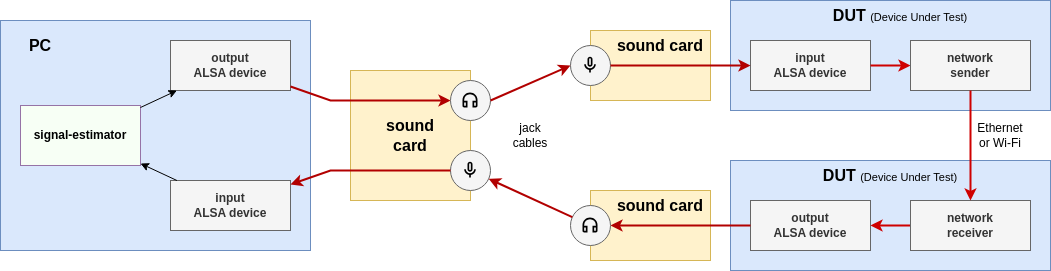

The diagram above was exported from draw.io. Its source (the exported page's mxGraphModel, read from the mxfile embedded in the PNG):
<mxGraphModel dx="1242" dy="865" grid="1" gridSize="10" guides="1" tooltips="1" connect="1" arrows="1" fold="1" page="1" pageScale="1" pageWidth="850" pageHeight="1100" math="0" shadow="0">
  <root>
    <mxCell id="0" />
    <mxCell id="1" parent="0" />
    <mxCell id="4N66Dbb3Bsw2Mjw1kY2S-43" value="" style="rounded=0;whiteSpace=wrap;html=1;fillColor=#fff2cc;strokeColor=#d6b656;" parent="1" vertex="1">
      <mxGeometry x="650" y="390" width="120" height="70" as="geometry" />
    </mxCell>
    <mxCell id="4N66Dbb3Bsw2Mjw1kY2S-1" value="" style="rounded=0;whiteSpace=wrap;html=1;fillColor=#dae8fc;strokeColor=#6c8ebf;" parent="1" vertex="1">
      <mxGeometry x="60" y="220" width="310" height="230" as="geometry" />
    </mxCell>
    <mxCell id="4N66Dbb3Bsw2Mjw1kY2S-2" value="" style="rounded=0;whiteSpace=wrap;html=1;fillColor=#fff2cc;strokeColor=#d6b656;" parent="1" vertex="1">
      <mxGeometry x="410" y="270" width="120" height="130" as="geometry" />
    </mxCell>
    <mxCell id="4N66Dbb3Bsw2Mjw1kY2S-3" value="" style="ellipse;whiteSpace=wrap;html=1;aspect=fixed;fillColor=#f5f5f5;fontColor=#333333;strokeColor=#666666;" parent="1" vertex="1">
      <mxGeometry x="510" y="280" width="40" height="40" as="geometry" />
    </mxCell>
    <mxCell id="4N66Dbb3Bsw2Mjw1kY2S-4" value="signal-estimator" style="rounded=0;whiteSpace=wrap;html=1;fontStyle=1;fillColor=#F7FFF5;strokeColor=#9673a6;" parent="1" vertex="1">
      <mxGeometry x="80" y="305" width="120" height="60" as="geometry" />
    </mxCell>
    <mxCell id="4N66Dbb3Bsw2Mjw1kY2S-5" value="output&lt;br&gt;ALSA device" style="rounded=0;whiteSpace=wrap;html=1;fillColor=#f5f5f5;strokeColor=#666666;fontColor=#333333;fontStyle=1" parent="1" vertex="1">
      <mxGeometry x="230" y="240" width="120" height="50" as="geometry" />
    </mxCell>
    <mxCell id="4N66Dbb3Bsw2Mjw1kY2S-6" value="input&lt;br&gt;ALSA device" style="rounded=0;whiteSpace=wrap;html=1;fillColor=#f5f5f5;strokeColor=#666666;fontColor=#333333;fontStyle=1" parent="1" vertex="1">
      <mxGeometry x="230" y="380" width="120" height="50" as="geometry" />
    </mxCell>
    <mxCell id="4N66Dbb3Bsw2Mjw1kY2S-7" value="" style="ellipse;whiteSpace=wrap;html=1;aspect=fixed;fillColor=#f5f5f5;fontColor=#333333;strokeColor=#666666;" parent="1" vertex="1">
      <mxGeometry x="510" y="350" width="40" height="40" as="geometry" />
    </mxCell>
    <mxCell id="4N66Dbb3Bsw2Mjw1kY2S-8" value="" style="endArrow=classic;html=1;rounded=0;" parent="1" source="4N66Dbb3Bsw2Mjw1kY2S-4" target="4N66Dbb3Bsw2Mjw1kY2S-5" edge="1">
      <mxGeometry width="50" height="50" relative="1" as="geometry">
        <mxPoint x="200" y="220" as="sourcePoint" />
        <mxPoint x="250" y="170" as="targetPoint" />
      </mxGeometry>
    </mxCell>
    <mxCell id="4N66Dbb3Bsw2Mjw1kY2S-9" value="" style="endArrow=classic;html=1;rounded=0;fillColor=#e51400;strokeColor=#B20000;strokeWidth=2;" parent="1" source="4N66Dbb3Bsw2Mjw1kY2S-5" target="4N66Dbb3Bsw2Mjw1kY2S-3" edge="1">
      <mxGeometry width="50" height="50" relative="1" as="geometry">
        <mxPoint x="160" y="220" as="sourcePoint" />
        <mxPoint x="210" y="170" as="targetPoint" />
        <Array as="points">
          <mxPoint x="390" y="300" />
        </Array>
      </mxGeometry>
    </mxCell>
    <mxCell id="4N66Dbb3Bsw2Mjw1kY2S-10" value="" style="endArrow=classic;html=1;rounded=0;fillColor=#e51400;strokeColor=#B20000;strokeWidth=2;" parent="1" source="4N66Dbb3Bsw2Mjw1kY2S-7" target="4N66Dbb3Bsw2Mjw1kY2S-6" edge="1">
      <mxGeometry width="50" height="50" relative="1" as="geometry">
        <mxPoint x="160" y="220" as="sourcePoint" />
        <mxPoint x="210" y="170" as="targetPoint" />
        <Array as="points">
          <mxPoint x="390" y="370" />
        </Array>
      </mxGeometry>
    </mxCell>
    <mxCell id="4N66Dbb3Bsw2Mjw1kY2S-11" value="" style="endArrow=classic;html=1;rounded=0;" parent="1" source="4N66Dbb3Bsw2Mjw1kY2S-6" target="4N66Dbb3Bsw2Mjw1kY2S-4" edge="1">
      <mxGeometry width="50" height="50" relative="1" as="geometry">
        <mxPoint x="200" y="220" as="sourcePoint" />
        <mxPoint x="250" y="170" as="targetPoint" />
      </mxGeometry>
    </mxCell>
    <mxCell id="4N66Dbb3Bsw2Mjw1kY2S-12" value="PC" style="text;html=1;strokeColor=none;fillColor=none;align=center;verticalAlign=middle;whiteSpace=wrap;rounded=0;fontStyle=1;fontSize=16;" parent="1" vertex="1">
      <mxGeometry x="70" y="230" width="60" height="30" as="geometry" />
    </mxCell>
    <mxCell id="4N66Dbb3Bsw2Mjw1kY2S-13" value="sound&lt;br style=&quot;font-size: 16px;&quot;&gt;card" style="text;html=1;strokeColor=none;fillColor=none;align=center;verticalAlign=middle;whiteSpace=wrap;rounded=0;fontStyle=1;fontSize=16;" parent="1" vertex="1">
      <mxGeometry x="440" y="320" width="60" height="30" as="geometry" />
    </mxCell>
    <mxCell id="4N66Dbb3Bsw2Mjw1kY2S-14" value="" style="shape=image;verticalLabelPosition=bottom;labelBackgroundColor=default;verticalAlign=top;aspect=fixed;imageAspect=0;image=data:image/svg+xml,(base64 omitted: 568 chars);" parent="1" vertex="1">
      <mxGeometry x="520" y="290" width="20" height="20" as="geometry" />
    </mxCell>
    <mxCell id="4N66Dbb3Bsw2Mjw1kY2S-15" value="" style="shape=image;verticalLabelPosition=bottom;labelBackgroundColor=default;verticalAlign=top;aspect=fixed;imageAspect=0;image=data:image/svg+xml,(base64 omitted: 576 chars);" parent="1" vertex="1">
      <mxGeometry x="520" y="360" width="20" height="20" as="geometry" />
    </mxCell>
    <mxCell id="4N66Dbb3Bsw2Mjw1kY2S-16" value="" style="rounded=0;whiteSpace=wrap;html=1;fillColor=#dae8fc;strokeColor=#6c8ebf;" parent="1" vertex="1">
      <mxGeometry x="790" y="200" width="320" height="110" as="geometry" />
    </mxCell>
    <mxCell id="4N66Dbb3Bsw2Mjw1kY2S-19" value="input&lt;br&gt;ALSA device" style="rounded=0;whiteSpace=wrap;html=1;fillColor=#f5f5f5;strokeColor=#666666;fontColor=#333333;fontStyle=1" parent="1" vertex="1">
      <mxGeometry x="810" y="240" width="120" height="50" as="geometry" />
    </mxCell>
    <mxCell id="4N66Dbb3Bsw2Mjw1kY2S-21" value="" style="endArrow=classic;html=1;rounded=0;strokeWidth=2;strokeColor=#CF0000;" parent="1" source="4N66Dbb3Bsw2Mjw1kY2S-19" target="4N66Dbb3Bsw2Mjw1kY2S-34" edge="1">
      <mxGeometry width="50" height="50" relative="1" as="geometry">
        <mxPoint x="920" y="220" as="sourcePoint" />
        <mxPoint x="960" y="304" as="targetPoint" />
      </mxGeometry>
    </mxCell>
    <mxCell id="4N66Dbb3Bsw2Mjw1kY2S-22" value="DUT &lt;font style=&quot;font-size: 11px; font-weight: normal;&quot;&gt;(Device Under Test)&lt;/font&gt;" style="text;html=1;strokeColor=none;fillColor=none;align=center;verticalAlign=middle;whiteSpace=wrap;rounded=0;fontStyle=1;fontSize=16;" parent="1" vertex="1">
      <mxGeometry x="890" y="200" width="140" height="30" as="geometry" />
    </mxCell>
    <mxCell id="4N66Dbb3Bsw2Mjw1kY2S-23" value="" style="rounded=0;whiteSpace=wrap;html=1;fillColor=#fff2cc;strokeColor=#d6b656;" parent="1" vertex="1">
      <mxGeometry x="650" y="230" width="120" height="70" as="geometry" />
    </mxCell>
    <mxCell id="4N66Dbb3Bsw2Mjw1kY2S-24" value="" style="ellipse;whiteSpace=wrap;html=1;aspect=fixed;fillColor=#f5f5f5;fontColor=#333333;strokeColor=#666666;" parent="1" vertex="1">
      <mxGeometry x="630" y="405" width="40" height="40" as="geometry" />
    </mxCell>
    <mxCell id="4N66Dbb3Bsw2Mjw1kY2S-25" value="" style="ellipse;whiteSpace=wrap;html=1;aspect=fixed;fillColor=#f5f5f5;fontColor=#333333;strokeColor=#666666;" parent="1" vertex="1">
      <mxGeometry x="630" y="245" width="40" height="40" as="geometry" />
    </mxCell>
    <mxCell id="4N66Dbb3Bsw2Mjw1kY2S-26" value="sound card" style="text;html=1;strokeColor=none;fillColor=none;align=center;verticalAlign=middle;whiteSpace=wrap;rounded=0;fontStyle=1;fontSize=16;" parent="1" vertex="1">
      <mxGeometry x="670" y="230" width="100" height="30" as="geometry" />
    </mxCell>
    <mxCell id="4N66Dbb3Bsw2Mjw1kY2S-27" value="" style="shape=image;verticalLabelPosition=bottom;labelBackgroundColor=default;verticalAlign=top;aspect=fixed;imageAspect=0;image=data:image/svg+xml,(base64 omitted: 568 chars);" parent="1" vertex="1">
      <mxGeometry x="640" y="415" width="20" height="20" as="geometry" />
    </mxCell>
    <mxCell id="4N66Dbb3Bsw2Mjw1kY2S-28" value="" style="shape=image;verticalLabelPosition=bottom;labelBackgroundColor=default;verticalAlign=top;aspect=fixed;imageAspect=0;image=data:image/svg+xml,(base64 omitted: 576 chars);" parent="1" vertex="1">
      <mxGeometry x="640" y="255" width="20" height="20" as="geometry" />
    </mxCell>
    <mxCell id="4N66Dbb3Bsw2Mjw1kY2S-29" value="" style="endArrow=classic;html=1;rounded=0;fillColor=#e51400;strokeColor=#B20000;strokeWidth=2;" parent="1" source="4N66Dbb3Bsw2Mjw1kY2S-25" target="4N66Dbb3Bsw2Mjw1kY2S-19" edge="1">
      <mxGeometry width="50" height="50" relative="1" as="geometry">
        <mxPoint x="400" y="190" as="sourcePoint" />
        <mxPoint x="560" y="204" as="targetPoint" />
        <Array as="points" />
      </mxGeometry>
    </mxCell>
    <mxCell id="4N66Dbb3Bsw2Mjw1kY2S-31" value="" style="endArrow=classic;html=1;rounded=0;fillColor=#e51400;strokeColor=#B20000;strokeWidth=2;" parent="1" source="4N66Dbb3Bsw2Mjw1kY2S-24" target="4N66Dbb3Bsw2Mjw1kY2S-7" edge="1">
      <mxGeometry width="50" height="50" relative="1" as="geometry">
        <mxPoint x="420" y="210" as="sourcePoint" />
        <mxPoint x="580" y="224" as="targetPoint" />
        <Array as="points" />
      </mxGeometry>
    </mxCell>
    <mxCell id="4N66Dbb3Bsw2Mjw1kY2S-32" value="" style="endArrow=classic;html=1;rounded=0;fillColor=#e51400;strokeColor=#B20000;strokeWidth=2;entryX=0;entryY=0.5;entryDx=0;entryDy=0;exitX=1;exitY=0.5;exitDx=0;exitDy=0;" parent="1" source="4N66Dbb3Bsw2Mjw1kY2S-3" target="4N66Dbb3Bsw2Mjw1kY2S-25" edge="1">
      <mxGeometry width="50" height="50" relative="1" as="geometry">
        <mxPoint x="430" y="220" as="sourcePoint" />
        <mxPoint x="590" y="234" as="targetPoint" />
        <Array as="points" />
      </mxGeometry>
    </mxCell>
    <mxCell id="4N66Dbb3Bsw2Mjw1kY2S-33" value="jack&lt;br&gt;cables" style="text;html=1;strokeColor=none;fillColor=none;align=center;verticalAlign=middle;whiteSpace=wrap;rounded=0;" parent="1" vertex="1">
      <mxGeometry x="560" y="320" width="60" height="30" as="geometry" />
    </mxCell>
    <mxCell id="4N66Dbb3Bsw2Mjw1kY2S-34" value="network&lt;br&gt;sender" style="rounded=0;whiteSpace=wrap;html=1;fillColor=#f5f5f5;strokeColor=#666666;fontColor=#333333;fontStyle=1" parent="1" vertex="1">
      <mxGeometry x="970" y="240" width="120" height="50" as="geometry" />
    </mxCell>
    <mxCell id="4N66Dbb3Bsw2Mjw1kY2S-35" value="" style="rounded=0;whiteSpace=wrap;html=1;fillColor=#dae8fc;strokeColor=#6c8ebf;" parent="1" vertex="1">
      <mxGeometry x="790" y="360" width="320" height="110" as="geometry" />
    </mxCell>
    <mxCell id="4N66Dbb3Bsw2Mjw1kY2S-36" value="output&lt;br&gt;ALSA device" style="rounded=0;whiteSpace=wrap;html=1;fillColor=#f5f5f5;strokeColor=#666666;fontColor=#333333;fontStyle=1" parent="1" vertex="1">
      <mxGeometry x="810" y="400" width="120" height="50" as="geometry" />
    </mxCell>
    <mxCell id="4N66Dbb3Bsw2Mjw1kY2S-37" value="" style="endArrow=classic;html=1;rounded=0;strokeWidth=2;strokeColor=#CF0000;" parent="1" source="4N66Dbb3Bsw2Mjw1kY2S-39" target="4N66Dbb3Bsw2Mjw1kY2S-36" edge="1">
      <mxGeometry width="50" height="50" relative="1" as="geometry">
        <mxPoint x="1050" y="590" as="sourcePoint" />
        <mxPoint x="960" y="464" as="targetPoint" />
      </mxGeometry>
    </mxCell>
    <mxCell id="4N66Dbb3Bsw2Mjw1kY2S-39" value="network&lt;br&gt;receiver" style="rounded=0;whiteSpace=wrap;html=1;fillColor=#f5f5f5;strokeColor=#666666;fontColor=#333333;fontStyle=1" parent="1" vertex="1">
      <mxGeometry x="970" y="400" width="120" height="50" as="geometry" />
    </mxCell>
    <mxCell id="4N66Dbb3Bsw2Mjw1kY2S-30" value="" style="endArrow=classic;html=1;rounded=0;fillColor=#e51400;strokeColor=#B20000;strokeWidth=2;" parent="1" source="4N66Dbb3Bsw2Mjw1kY2S-36" target="4N66Dbb3Bsw2Mjw1kY2S-24" edge="1">
      <mxGeometry width="50" height="50" relative="1" as="geometry">
        <mxPoint x="410" y="200" as="sourcePoint" />
        <mxPoint x="570" y="214" as="targetPoint" />
        <Array as="points" />
      </mxGeometry>
    </mxCell>
    <mxCell id="4N66Dbb3Bsw2Mjw1kY2S-41" value="" style="endArrow=classic;html=1;rounded=0;strokeWidth=2;strokeColor=#CF0000;" parent="1" source="4N66Dbb3Bsw2Mjw1kY2S-34" target="4N66Dbb3Bsw2Mjw1kY2S-39" edge="1">
      <mxGeometry width="50" height="50" relative="1" as="geometry">
        <mxPoint x="940" y="275" as="sourcePoint" />
        <mxPoint x="980" y="275" as="targetPoint" />
      </mxGeometry>
    </mxCell>
    <mxCell id="4N66Dbb3Bsw2Mjw1kY2S-42" value="Ethernet&lt;br&gt;or Wi-Fi" style="text;html=1;strokeColor=none;fillColor=none;align=center;verticalAlign=middle;whiteSpace=wrap;rounded=0;" parent="1" vertex="1">
      <mxGeometry x="1030" y="320" width="60" height="30" as="geometry" />
    </mxCell>
    <mxCell id="4N66Dbb3Bsw2Mjw1kY2S-44" value="sound card" style="text;html=1;strokeColor=none;fillColor=none;align=center;verticalAlign=middle;whiteSpace=wrap;rounded=0;fontStyle=1;fontSize=16;" parent="1" vertex="1">
      <mxGeometry x="670" y="390" width="100" height="30" as="geometry" />
    </mxCell>
    <mxCell id="BkgR6BQGC-zBh1XBr6Q7-1" value="DUT &lt;font style=&quot;font-size: 11px; font-weight: normal;&quot;&gt;(Device Under Test)&lt;/font&gt;" style="text;html=1;strokeColor=none;fillColor=none;align=center;verticalAlign=middle;whiteSpace=wrap;rounded=0;fontStyle=1;fontSize=16;" parent="1" vertex="1">
      <mxGeometry x="880" y="360" width="140" height="30" as="geometry" />
    </mxCell>
  </root>
</mxGraphModel>